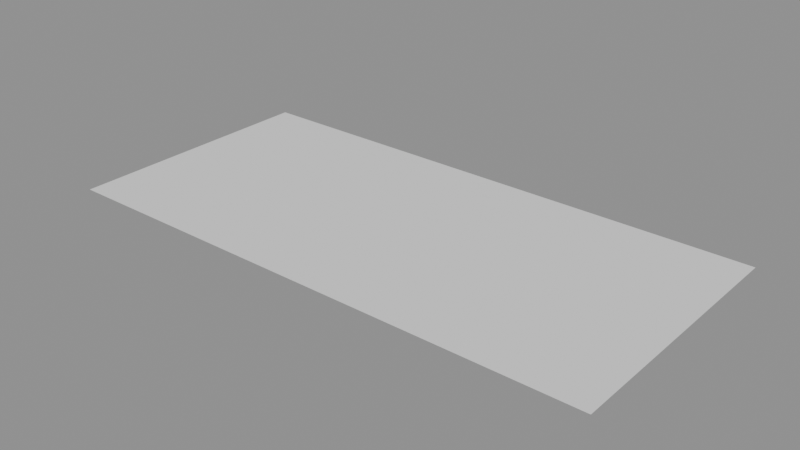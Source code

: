 # Source: olive_press.blend  (saved by Blender 5.2.45; exported with 4.5.12 LTS)
import bpy
from mathutils import Matrix  # noqa: F401  (used for matrix-valued properties, if any)

bpy.ops.wm.read_factory_settings(use_empty=True)
scene = bpy.context.scene
scene.name = 'Scene'

# ---- collections
col_layout = bpy.data.collections.new('layout'); scene.collection.children.link(col_layout)

# ---- meshes
me_plane = bpy.data.meshes.new('Plane')
me_plane.from_pydata([(-0.5, -0.5, 0.0), (0.5, -0.5, 0.0), (-0.5, 0.5, 0.0), (0.5, 0.5, 0.0)], [], [(0, 1, 3, 2)])
_uv = me_plane.uv_layers.new(name='UVMap')
_uv.uv.foreach_set('vector', [0.0, 0.0, 1.0, 0.0, 1.0, 1.0, 0.0, 1.0])
me_plane.update()
me_kit_gate_rival = bpy.data.meshes.new('kit_gate_rival')
me_kit_gate_rival.from_pydata([], [], [])
me_kit_gate_rival.materials.append(None)
me_kit_gate_rival.update()
me_kit_warehouse_door = bpy.data.meshes.new('kit_warehouse_door')
me_kit_warehouse_door.from_pydata([], [], [])
me_kit_warehouse_door.materials.append(None)
me_kit_warehouse_door.update()
me_kit_olive_press = bpy.data.meshes.new('kit_olive_press')
me_kit_olive_press.from_pydata([], [], [])
me_kit_olive_press.materials.append(None)
me_kit_olive_press.update()
me_kit_oil_jar_cluster = bpy.data.meshes.new('kit_oil_jar_cluster')
me_kit_oil_jar_cluster.from_pydata([], [], [])
me_kit_oil_jar_cluster.materials.append(None)
me_kit_oil_jar_cluster.update()
me_kit_sack_pile = bpy.data.meshes.new('kit_sack_pile')
me_kit_sack_pile.from_pydata([], [], [])
me_kit_sack_pile.materials.append(None)
me_kit_sack_pile.update()
me_kit_well = bpy.data.meshes.new('kit_well')
me_kit_well.from_pydata([], [], [])
me_kit_well.materials.append(None)
me_kit_well.update()
me_kit_lantern_wire_span = bpy.data.meshes.new('kit_lantern_wire_span')
me_kit_lantern_wire_span.from_pydata([], [], [])
me_kit_lantern_wire_span.materials.append(None)
me_kit_lantern_wire_span.update()
me_kit_irrigation_channel_4m = bpy.data.meshes.new('kit_irrigation_channel_4m')
me_kit_irrigation_channel_4m.from_pydata([], [], [])
me_kit_irrigation_channel_4m.materials.append(None)
me_kit_irrigation_channel_4m.update()
me_kit_harvest_net = bpy.data.meshes.new('kit_harvest_net')
me_kit_harvest_net.from_pydata([], [], [])
me_kit_harvest_net.materials.append(None)
me_kit_harvest_net.update()
me_kit_ladder = bpy.data.meshes.new('kit_ladder')
me_kit_ladder.from_pydata([], [], [])
me_kit_ladder.materials.append(None)
me_kit_ladder.update()
me_kit_orchard_wall_low = bpy.data.meshes.new('kit_orchard_wall_low')
me_kit_orchard_wall_low.from_pydata([], [], [])
me_kit_orchard_wall_low.materials.append(None)
me_kit_orchard_wall_low.update()
me_kit_terrace_step = bpy.data.meshes.new('kit_terrace_step')
me_kit_terrace_step.from_pydata([], [], [])
me_kit_terrace_step.materials.append(None)
me_kit_terrace_step.update()
me_kit_olive_tree_a = bpy.data.meshes.new('kit_olive_tree_a')
me_kit_olive_tree_a.from_pydata([], [], [])
me_kit_olive_tree_a.materials.append(None)
me_kit_olive_tree_a.update()
me_kit_olive_tree_b = bpy.data.meshes.new('kit_olive_tree_b')
me_kit_olive_tree_b.from_pydata([], [], [])
me_kit_olive_tree_b.materials.append(None)
me_kit_olive_tree_b.update()
me_kit_olive_tree_c = bpy.data.meshes.new('kit_olive_tree_c')
me_kit_olive_tree_c.from_pydata([], [], [])
me_kit_olive_tree_c.materials.append(None)
me_kit_olive_tree_c.update()

# ---- curves / text
cu_path = bpy.data.curves.new('Path', 'CURVE')
cu_path.dimensions = '3D'
_sp = cu_path.splines.new('POLY'); _sp.points.add(6)
_sp.points.foreach_set('co', [70.0, 30.0, 0.2, 1.0, 30.0, 30.0, 0.2, 1.0, 30.0, -10.0, 0.2, 1.0, -12.0, -10.0, 0.2, 1.0, -12.0, 24.0, 0.2, 1.0, -48.0, 24.0, 0.2, 1.0, -48.0, -20.0, 0.2, 1.0])
cu_path.fill_mode = 'FULL'

# ---- objects
ob_path = bpy.data.objects.new('Path', cu_path)
ob_bounds = bpy.data.objects.new('Bounds', me_plane)
ob_playerspawn = bpy.data.objects.new('PlayerSpawn', None)
ob_spawn_1 = bpy.data.objects.new('Spawn_1', None)
ob_gate = bpy.data.objects.new('Gate', None)
ob_gate_rival_000 = bpy.data.objects.new('gate_rival.000', me_kit_gate_rival)
ob_warehouse_door_001 = bpy.data.objects.new('warehouse_door.001', me_kit_warehouse_door)
ob_olive_press_002 = bpy.data.objects.new('olive_press.002', me_kit_olive_press)
ob_oil_jar_cluster_003 = bpy.data.objects.new('oil_jar_cluster.003', me_kit_oil_jar_cluster)
ob_oil_jar_cluster_004 = bpy.data.objects.new('oil_jar_cluster.004', me_kit_oil_jar_cluster)
ob_oil_jar_cluster_005 = bpy.data.objects.new('oil_jar_cluster.005', me_kit_oil_jar_cluster)
ob_oil_jar_cluster_006 = bpy.data.objects.new('oil_jar_cluster.006', me_kit_oil_jar_cluster)
ob_oil_jar_cluster_007 = bpy.data.objects.new('oil_jar_cluster.007', me_kit_oil_jar_cluster)
ob_sack_pile_008 = bpy.data.objects.new('sack_pile.008', me_kit_sack_pile)
ob_sack_pile_009 = bpy.data.objects.new('sack_pile.009', me_kit_sack_pile)
ob_sack_pile_010 = bpy.data.objects.new('sack_pile.010', me_kit_sack_pile)
ob_sack_pile_011 = bpy.data.objects.new('sack_pile.011', me_kit_sack_pile)
ob_sack_pile_012 = bpy.data.objects.new('sack_pile.012', me_kit_sack_pile)
ob_sack_pile_013 = bpy.data.objects.new('sack_pile.013', me_kit_sack_pile)
ob_well_014 = bpy.data.objects.new('well.014', me_kit_well)
ob_lantern_wire_span_015 = bpy.data.objects.new('lantern_wire_span.015', me_kit_lantern_wire_span)
ob_lantern_wire_span_016 = bpy.data.objects.new('lantern_wire_span.016', me_kit_lantern_wire_span)
ob_lantern_wire_span_017 = bpy.data.objects.new('lantern_wire_span.017', me_kit_lantern_wire_span)
ob_irrigation_channel_4m_018 = bpy.data.objects.new('irrigation_channel_4m.018', me_kit_irrigation_channel_4m)
ob_irrigation_channel_4m_019 = bpy.data.objects.new('irrigation_channel_4m.019', me_kit_irrigation_channel_4m)
ob_irrigation_channel_4m_020 = bpy.data.objects.new('irrigation_channel_4m.020', me_kit_irrigation_channel_4m)
ob_irrigation_channel_4m_021 = bpy.data.objects.new('irrigation_channel_4m.021', me_kit_irrigation_channel_4m)
ob_irrigation_channel_4m_022 = bpy.data.objects.new('irrigation_channel_4m.022', me_kit_irrigation_channel_4m)
ob_irrigation_channel_4m_023 = bpy.data.objects.new('irrigation_channel_4m.023', me_kit_irrigation_channel_4m)
ob_harvest_net_024 = bpy.data.objects.new('harvest_net.024', me_kit_harvest_net)
ob_harvest_net_025 = bpy.data.objects.new('harvest_net.025', me_kit_harvest_net)
ob_harvest_net_026 = bpy.data.objects.new('harvest_net.026', me_kit_harvest_net)
ob_ladder_027 = bpy.data.objects.new('ladder.027', me_kit_ladder)
ob_ladder_028 = bpy.data.objects.new('ladder.028', me_kit_ladder)
ob_orchard_wall_low_029 = bpy.data.objects.new('orchard_wall_low.029', me_kit_orchard_wall_low)
ob_orchard_wall_low_030 = bpy.data.objects.new('orchard_wall_low.030', me_kit_orchard_wall_low)
ob_orchard_wall_low_031 = bpy.data.objects.new('orchard_wall_low.031', me_kit_orchard_wall_low)
ob_orchard_wall_low_032 = bpy.data.objects.new('orchard_wall_low.032', me_kit_orchard_wall_low)
ob_orchard_wall_low_033 = bpy.data.objects.new('orchard_wall_low.033', me_kit_orchard_wall_low)
ob_orchard_wall_low_034 = bpy.data.objects.new('orchard_wall_low.034', me_kit_orchard_wall_low)
ob_orchard_wall_low_035 = bpy.data.objects.new('orchard_wall_low.035', me_kit_orchard_wall_low)
ob_orchard_wall_low_036 = bpy.data.objects.new('orchard_wall_low.036', me_kit_orchard_wall_low)
ob_orchard_wall_low_037 = bpy.data.objects.new('orchard_wall_low.037', me_kit_orchard_wall_low)
ob_orchard_wall_low_038 = bpy.data.objects.new('orchard_wall_low.038', me_kit_orchard_wall_low)
ob_orchard_wall_low_039 = bpy.data.objects.new('orchard_wall_low.039', me_kit_orchard_wall_low)
ob_orchard_wall_low_040 = bpy.data.objects.new('orchard_wall_low.040', me_kit_orchard_wall_low)
ob_orchard_wall_low_041 = bpy.data.objects.new('orchard_wall_low.041', me_kit_orchard_wall_low)
ob_orchard_wall_low_042 = bpy.data.objects.new('orchard_wall_low.042', me_kit_orchard_wall_low)
ob_terrace_step_043 = bpy.data.objects.new('terrace_step.043', me_kit_terrace_step)
ob_terrace_step_044 = bpy.data.objects.new('terrace_step.044', me_kit_terrace_step)
ob_terrace_step_045 = bpy.data.objects.new('terrace_step.045', me_kit_terrace_step)
ob_terrace_step_046 = bpy.data.objects.new('terrace_step.046', me_kit_terrace_step)
ob_terrace_step_047 = bpy.data.objects.new('terrace_step.047', me_kit_terrace_step)
ob_terrace_step_048 = bpy.data.objects.new('terrace_step.048', me_kit_terrace_step)
ob_terrace_step_049 = bpy.data.objects.new('terrace_step.049', me_kit_terrace_step)
ob_terrace_step_050 = bpy.data.objects.new('terrace_step.050', me_kit_terrace_step)
ob_olive_tree_a_051 = bpy.data.objects.new('olive_tree_a.051', me_kit_olive_tree_a)
ob_olive_tree_b_052 = bpy.data.objects.new('olive_tree_b.052', me_kit_olive_tree_b)
ob_olive_tree_c_053 = bpy.data.objects.new('olive_tree_c.053', me_kit_olive_tree_c)
ob_olive_tree_a_054 = bpy.data.objects.new('olive_tree_a.054', me_kit_olive_tree_a)
ob_olive_tree_b_055 = bpy.data.objects.new('olive_tree_b.055', me_kit_olive_tree_b)
ob_olive_tree_c_056 = bpy.data.objects.new('olive_tree_c.056', me_kit_olive_tree_c)
ob_olive_tree_a_057 = bpy.data.objects.new('olive_tree_a.057', me_kit_olive_tree_a)
ob_olive_tree_b_058 = bpy.data.objects.new('olive_tree_b.058', me_kit_olive_tree_b)
ob_olive_tree_c_059 = bpy.data.objects.new('olive_tree_c.059', me_kit_olive_tree_c)
ob_olive_tree_a_060 = bpy.data.objects.new('olive_tree_a.060', me_kit_olive_tree_a)
ob_olive_tree_b_061 = bpy.data.objects.new('olive_tree_b.061', me_kit_olive_tree_b)
ob_olive_tree_c_062 = bpy.data.objects.new('olive_tree_c.062', me_kit_olive_tree_c)
ob_olive_tree_a_063 = bpy.data.objects.new('olive_tree_a.063', me_kit_olive_tree_a)
ob_olive_tree_b_064 = bpy.data.objects.new('olive_tree_b.064', me_kit_olive_tree_b)
ob_olive_tree_c_065 = bpy.data.objects.new('olive_tree_c.065', me_kit_olive_tree_c)
ob_olive_tree_a_066 = bpy.data.objects.new('olive_tree_a.066', me_kit_olive_tree_a)
ob_olive_tree_b_067 = bpy.data.objects.new('olive_tree_b.067', me_kit_olive_tree_b)
ob_olive_tree_c_068 = bpy.data.objects.new('olive_tree_c.068', me_kit_olive_tree_c)
ob_olive_tree_a_069 = bpy.data.objects.new('olive_tree_a.069', me_kit_olive_tree_a)
ob_olive_tree_b_070 = bpy.data.objects.new('olive_tree_b.070', me_kit_olive_tree_b)
ob_olive_tree_c_071 = bpy.data.objects.new('olive_tree_c.071', me_kit_olive_tree_c)
ob_olive_tree_a_072 = bpy.data.objects.new('olive_tree_a.072', me_kit_olive_tree_a)

# ---- transforms, parenting, visibility, modifiers, constraints
ob_path.location = (0.0, 0.0, 0.0)
ob_bounds.location = (0.0, -2.0, -0.05)
ob_bounds.scale = (160.0, 76.0, 1.0)
ob_playerspawn.location = (-30.0, -32.0, 0.0)
ob_spawn_1.location = (70.0, 30.0, 0.0)
ob_gate.location = (-48.0, -20.0, 0.0)
ob_gate_rival_000.location = (76.0, 30.0, 0.0)
ob_gate_rival_000.rotation_euler = (0.0, 0.0, -1.571)
ob_warehouse_door_001.location = (-48.0, -24.0, 0.0)
ob_warehouse_door_001.rotation_euler = (0.0, 0.0, 3.142)
ob_olive_press_002.location = (9.0, 9.0, 0.0)
ob_oil_jar_cluster_003.location = (2.0, 3.0, 0.0)
ob_oil_jar_cluster_003.rotation_euler = (0.0, 0.0, 0.6981)
ob_oil_jar_cluster_004.location = (15.0, 15.0, 0.0)
ob_oil_jar_cluster_004.rotation_euler = (0.0, 0.0, 2.094)
ob_oil_jar_cluster_005.location = (-5.0, -30.0, 0.0)
ob_oil_jar_cluster_005.rotation_euler = (0.0, 0.0, 3.491)
ob_oil_jar_cluster_006.location = (-36.0, -30.0, 0.0)
ob_oil_jar_cluster_006.rotation_euler = (0.0, 0.0, 1.396)
ob_oil_jar_cluster_007.location = (-24.0, 30.0, 0.0)
ob_oil_jar_cluster_007.rotation_euler = (0.0, 0.0, 5.236)
ob_sack_pile_008.location = (16.0, 2.0, 0.0)
ob_sack_pile_008.rotation_euler = (0.0, 0.0, 0.1745)
ob_sack_pile_009.location = (0.0, 16.0, 0.0)
ob_sack_pile_009.rotation_euler = (0.0, 0.0, 1.571)
ob_sack_pile_010.location = (-40.0, -14.0, 0.0)
ob_sack_pile_010.rotation_euler = (0.0, 0.0, 3.142)
ob_sack_pile_011.location = (-56.0, -14.0, 0.0)
ob_sack_pile_011.rotation_euler = (0.0, 0.0, 4.712)
ob_sack_pile_012.location = (50.0, 20.0, 0.0)
ob_sack_pile_012.rotation_euler = (0.0, 0.0, 0.7854)
ob_sack_pile_013.location = (-20.0, 4.0, 0.0)
ob_sack_pile_013.rotation_euler = (0.0, 0.0, 2.356)
ob_well_014.location = (48.0, -24.0, 0.0)
ob_lantern_wire_span_015.location = (30.0, -10.0, 0.0)
ob_lantern_wire_span_015.rotation_euler = (0.0, 0.0, 0.7854)
ob_lantern_wire_span_016.location = (-12.0, -10.0, 0.0)
ob_lantern_wire_span_016.rotation_euler = (0.0, 0.0, -0.7854)
ob_lantern_wire_span_017.location = (-12.0, 24.0, 0.0)
ob_lantern_wire_span_017.rotation_euler = (0.0, 0.0, 0.7854)
ob_irrigation_channel_4m_018.location = (62.0, 36.0, 0.0)
ob_irrigation_channel_4m_019.location = (46.0, 36.0, 0.0)
ob_irrigation_channel_4m_020.location = (30.0, 36.0, 0.0)
ob_irrigation_channel_4m_021.location = (38.0, 18.0, 0.0)
ob_irrigation_channel_4m_021.rotation_euler = (0.0, 0.0, 1.571)
ob_irrigation_channel_4m_022.location = (38.0, 2.0, 0.0)
ob_irrigation_channel_4m_022.rotation_euler = (0.0, 0.0, 1.571)
ob_irrigation_channel_4m_023.location = (38.0, -14.0, 0.0)
ob_irrigation_channel_4m_023.rotation_euler = (0.0, 0.0, 1.571)
ob_harvest_net_024.location = (56.0, -6.0, 0.0)
ob_harvest_net_024.rotation_euler = (0.0, 0.0, 1.466)
ob_harvest_net_025.location = (-30.0, 8.0, 0.0)
ob_harvest_net_025.rotation_euler = (0.0, 0.0, 1.012)
ob_harvest_net_026.location = (12.0, -28.0, 0.0)
ob_harvest_net_026.rotation_euler = (0.0, 0.0, 0.7156)
ob_ladder_027.location = (52.0, -2.0, 0.0)
ob_ladder_027.rotation_euler = (0.0, 0.0, 0.3491)
ob_ladder_028.location = (-33.0, 12.0, 0.0)
ob_ladder_028.rotation_euler = (0.0, 0.0, 3.491)
ob_orchard_wall_low_029.location = (72.0, -39.0, 0.0)
ob_orchard_wall_low_030.location = (63.8, -39.0, 0.0)
ob_orchard_wall_low_031.location = (55.6, -39.0, 0.0)
ob_orchard_wall_low_032.location = (47.4, -39.0, 0.0)
ob_orchard_wall_low_033.location = (39.2, -39.0, 0.0)
ob_orchard_wall_low_034.location = (31.0, -39.0, 0.0)
ob_orchard_wall_low_035.location = (22.8, -39.0, 0.0)
ob_orchard_wall_low_036.location = (18.0, 35.0, 0.0)
ob_orchard_wall_low_036.rotation_euler = (0.0, 0.0, 3.142)
ob_orchard_wall_low_037.location = (9.8, 35.0, 0.0)
ob_orchard_wall_low_037.rotation_euler = (0.0, 0.0, 3.142)
ob_orchard_wall_low_038.location = (1.6, 35.0, 0.0)
ob_orchard_wall_low_038.rotation_euler = (0.0, 0.0, 3.142)
ob_orchard_wall_low_039.location = (-6.6, 35.0, 0.0)
ob_orchard_wall_low_039.rotation_euler = (0.0, 0.0, 3.142)
ob_orchard_wall_low_040.location = (-14.8, 35.0, 0.0)
ob_orchard_wall_low_040.rotation_euler = (0.0, 0.0, 3.142)
ob_orchard_wall_low_041.location = (-23.0, 35.0, 0.0)
ob_orchard_wall_low_041.rotation_euler = (0.0, 0.0, 3.142)
ob_orchard_wall_low_042.location = (-31.2, 35.0, 0.0)
ob_orchard_wall_low_042.rotation_euler = (0.0, 0.0, 3.142)
ob_terrace_step_043.location = (-64.0, -30.0, 0.0)
ob_terrace_step_043.rotation_euler = (0.0, 0.0, 1.571)
ob_terrace_step_044.location = (-72.0, -30.0, 0.0)
ob_terrace_step_044.rotation_euler = (0.0, 0.0, 1.571)
ob_terrace_step_045.location = (-64.0, -21.5, 0.0)
ob_terrace_step_045.rotation_euler = (0.0, 0.0, 1.571)
ob_terrace_step_046.location = (-72.0, -21.5, 0.0)
ob_terrace_step_046.rotation_euler = (0.0, 0.0, 1.571)
ob_terrace_step_047.location = (-64.0, -13.0, 0.0)
ob_terrace_step_047.rotation_euler = (0.0, 0.0, 1.571)
ob_terrace_step_048.location = (-72.0, -13.0, 0.0)
ob_terrace_step_048.rotation_euler = (0.0, 0.0, 1.571)
ob_terrace_step_049.location = (-64.0, -4.5, 0.0)
ob_terrace_step_049.rotation_euler = (0.0, 0.0, 1.571)
ob_terrace_step_050.location = (-72.0, -4.5, 0.0)
ob_terrace_step_050.rotation_euler = (0.0, 0.0, 1.571)
ob_olive_tree_a_051.location = (60.4, -20.82, 0.0)
ob_olive_tree_a_051.rotation_euler = (0.0, 0.0, 3.776)
ob_olive_tree_a_051.scale = (0.6835, 0.6835, 0.6835)
ob_olive_tree_b_052.location = (-38.16, 3.883, 0.0)
ob_olive_tree_b_052.rotation_euler = (0.0, 0.0, 1.508)
ob_olive_tree_b_052.scale = (0.6921, 0.6921, 0.6921)
ob_olive_tree_c_053.location = (59.17, 19.54, 0.0)
ob_olive_tree_c_053.rotation_euler = (0.0, 0.0, 2.825)
ob_olive_tree_c_053.scale = (0.7222, 0.7222, 0.7222)
ob_olive_tree_a_054.location = (-72.95, 27.19, 0.0)
ob_olive_tree_a_054.rotation_euler = (0.0, 0.0, 5.059)
ob_olive_tree_a_054.scale = (0.7499, 0.7499, 0.7499)
ob_olive_tree_b_055.location = (68.57, 11.92, 0.0)
ob_olive_tree_b_055.rotation_euler = (0.0, 0.0, 5.572)
ob_olive_tree_b_055.scale = (0.6154, 0.6154, 0.6154)
ob_olive_tree_c_056.location = (2.719, -20.43, 0.0)
ob_olive_tree_c_056.rotation_euler = (0.0, 0.0, 5.566)
ob_olive_tree_c_056.scale = (0.694, 0.694, 0.694)
ob_olive_tree_a_057.location = (-25.8, -15.08, 0.0)
ob_olive_tree_a_057.rotation_euler = (0.0, 0.0, 5.025)
ob_olive_tree_a_057.scale = (0.6753, 0.6753, 0.6753)
ob_olive_tree_b_058.location = (-61.9, 20.54, 0.0)
ob_olive_tree_b_058.rotation_euler = (0.0, 0.0, 1.99)
ob_olive_tree_b_058.scale = (0.7375, 0.7375, 0.7375)
ob_olive_tree_c_059.location = (52.48, -14.69, 0.0)
ob_olive_tree_c_059.rotation_euler = (0.0, 0.0, 3.664)
ob_olive_tree_c_059.scale = (0.7154, 0.7154, 0.7154)
ob_olive_tree_a_060.location = (68.19, -12.4, 0.0)
ob_olive_tree_a_060.rotation_euler = (0.0, 0.0, 2.22)
ob_olive_tree_a_060.scale = (0.7154, 0.7154, 0.7154)
ob_olive_tree_b_061.location = (72.08, -1.294, 0.0)
ob_olive_tree_b_061.rotation_euler = (0.0, 0.0, 2.059)
ob_olive_tree_b_061.scale = (0.6456, 0.6456, 0.6456)
ob_olive_tree_c_062.location = (26.44, -27.75, 0.0)
ob_olive_tree_c_062.rotation_euler = (0.0, 0.0, 5.961)
ob_olive_tree_c_062.scale = (0.6857, 0.6857, 0.6857)
ob_olive_tree_a_063.location = (13.43, 25.07, 0.0)
ob_olive_tree_a_063.rotation_euler = (0.0, 0.0, 4.881)
ob_olive_tree_a_063.scale = (0.6622, 0.6622, 0.6622)
ob_olive_tree_b_064.location = (73.65, -29.44, 0.0)
ob_olive_tree_b_064.rotation_euler = (0.0, 0.0, 0.1444)
ob_olive_tree_b_064.scale = (0.6185, 0.6185, 0.6185)
ob_olive_tree_c_065.location = (58.89, 6.09, 0.0)
ob_olive_tree_c_065.rotation_euler = (0.0, 0.0, 0.7432)
ob_olive_tree_c_065.scale = (0.6189, 0.6189, 0.6189)
ob_olive_tree_a_066.location = (17.62, -19.73, 0.0)
ob_olive_tree_a_066.rotation_euler = (0.0, 0.0, 2.645)
ob_olive_tree_a_066.scale = (0.6329, 0.6329, 0.6329)
ob_olive_tree_b_067.location = (37.24, -25.96, 0.0)
ob_olive_tree_b_067.rotation_euler = (0.0, 0.0, 0.1468)
ob_olive_tree_b_067.scale = (0.6415, 0.6415, 0.6415)
ob_olive_tree_c_068.location = (-71.47, 10.18, 0.0)
ob_olive_tree_c_068.rotation_euler = (0.0, 0.0, 5.417)
ob_olive_tree_c_068.scale = (0.7391, 0.7391, 0.7391)
ob_olive_tree_a_069.location = (47.44, 6.705, 0.0)
ob_olive_tree_a_069.rotation_euler = (0.0, 0.0, 0.9662)
ob_olive_tree_a_069.scale = (0.7341, 0.7341, 0.7341)
ob_olive_tree_b_070.location = (-16.72, -27.4, 0.0)
ob_olive_tree_b_070.rotation_euler = (0.0, 0.0, 6.189)
ob_olive_tree_b_070.scale = (0.6727, 0.6727, 0.6727)
ob_olive_tree_c_071.location = (-27.9, -4.996, 0.0)
ob_olive_tree_c_071.rotation_euler = (0.0, 0.0, 3.678)
ob_olive_tree_c_071.scale = (0.6124, 0.6124, 0.6124)
ob_olive_tree_a_072.location = (-62.39, 8.736, 0.0)
ob_olive_tree_a_072.rotation_euler = (0.0, 0.0, 2.144)
ob_olive_tree_a_072.scale = (0.6521, 0.6521, 0.6521)

# ---- collection membership
scene.collection.objects.link(ob_path)
scene.collection.objects.link(ob_bounds)
scene.collection.objects.link(ob_playerspawn)
scene.collection.objects.link(ob_spawn_1)
scene.collection.objects.link(ob_gate)
col_layout.objects.link(ob_gate_rival_000)
col_layout.objects.link(ob_warehouse_door_001)
col_layout.objects.link(ob_olive_press_002)
col_layout.objects.link(ob_oil_jar_cluster_003)
col_layout.objects.link(ob_oil_jar_cluster_004)
col_layout.objects.link(ob_oil_jar_cluster_005)
col_layout.objects.link(ob_oil_jar_cluster_006)
col_layout.objects.link(ob_oil_jar_cluster_007)
col_layout.objects.link(ob_sack_pile_008)
col_layout.objects.link(ob_sack_pile_009)
col_layout.objects.link(ob_sack_pile_010)
col_layout.objects.link(ob_sack_pile_011)
col_layout.objects.link(ob_sack_pile_012)
col_layout.objects.link(ob_sack_pile_013)
col_layout.objects.link(ob_well_014)
col_layout.objects.link(ob_lantern_wire_span_015)
col_layout.objects.link(ob_lantern_wire_span_016)
col_layout.objects.link(ob_lantern_wire_span_017)
col_layout.objects.link(ob_irrigation_channel_4m_018)
col_layout.objects.link(ob_irrigation_channel_4m_019)
col_layout.objects.link(ob_irrigation_channel_4m_020)
col_layout.objects.link(ob_irrigation_channel_4m_021)
col_layout.objects.link(ob_irrigation_channel_4m_022)
col_layout.objects.link(ob_irrigation_channel_4m_023)
col_layout.objects.link(ob_harvest_net_024)
col_layout.objects.link(ob_harvest_net_025)
col_layout.objects.link(ob_harvest_net_026)
col_layout.objects.link(ob_ladder_027)
col_layout.objects.link(ob_ladder_028)
col_layout.objects.link(ob_orchard_wall_low_029)
col_layout.objects.link(ob_orchard_wall_low_030)
col_layout.objects.link(ob_orchard_wall_low_031)
col_layout.objects.link(ob_orchard_wall_low_032)
col_layout.objects.link(ob_orchard_wall_low_033)
col_layout.objects.link(ob_orchard_wall_low_034)
col_layout.objects.link(ob_orchard_wall_low_035)
col_layout.objects.link(ob_orchard_wall_low_036)
col_layout.objects.link(ob_orchard_wall_low_037)
col_layout.objects.link(ob_orchard_wall_low_038)
col_layout.objects.link(ob_orchard_wall_low_039)
col_layout.objects.link(ob_orchard_wall_low_040)
col_layout.objects.link(ob_orchard_wall_low_041)
col_layout.objects.link(ob_orchard_wall_low_042)
col_layout.objects.link(ob_terrace_step_043)
col_layout.objects.link(ob_terrace_step_044)
col_layout.objects.link(ob_terrace_step_045)
col_layout.objects.link(ob_terrace_step_046)
col_layout.objects.link(ob_terrace_step_047)
col_layout.objects.link(ob_terrace_step_048)
col_layout.objects.link(ob_terrace_step_049)
col_layout.objects.link(ob_terrace_step_050)
col_layout.objects.link(ob_olive_tree_a_051)
col_layout.objects.link(ob_olive_tree_b_052)
col_layout.objects.link(ob_olive_tree_c_053)
col_layout.objects.link(ob_olive_tree_a_054)
col_layout.objects.link(ob_olive_tree_b_055)
col_layout.objects.link(ob_olive_tree_c_056)
col_layout.objects.link(ob_olive_tree_a_057)
col_layout.objects.link(ob_olive_tree_b_058)
col_layout.objects.link(ob_olive_tree_c_059)
col_layout.objects.link(ob_olive_tree_a_060)
col_layout.objects.link(ob_olive_tree_b_061)
col_layout.objects.link(ob_olive_tree_c_062)
col_layout.objects.link(ob_olive_tree_a_063)
col_layout.objects.link(ob_olive_tree_b_064)
col_layout.objects.link(ob_olive_tree_c_065)
col_layout.objects.link(ob_olive_tree_a_066)
col_layout.objects.link(ob_olive_tree_b_067)
col_layout.objects.link(ob_olive_tree_c_068)
col_layout.objects.link(ob_olive_tree_a_069)
col_layout.objects.link(ob_olive_tree_b_070)
col_layout.objects.link(ob_olive_tree_c_071)
col_layout.objects.link(ob_olive_tree_a_072)

# ---- scene / render settings (as saved in the file)
scene.frame_start = 1; scene.frame_end = 250; scene.frame_set(1)
scene.render.engine = 'BLENDER_EEVEE_NEXT'
scene.render.bake_bias = 0.0
scene.render.bake_samples = 0
scene.render.compositor_device = 'GPU'
scene.eevee.use_volume_custom_range = False
scene.eevee.fast_gi_thickness_near = 0.1
scene.eevee.fast_gi_thickness_far = 0.0
scene.eevee.ray_tracing_options.screen_trace_thickness = 0.1
bpy.context.view_layer.update()

# ---- added for rendering (the .blend has no active camera and no usable light): camera, sun + grey world if the file has none
cam_auto = bpy.data.cameras.new('AutoCamera')
cam_auto.lens = 50.0
cam_auto.sensor_width = 36.0
cam_auto.clip_end = 2876.4
ob_auto_camera = bpy.data.objects.new('AutoCamera', cam_auto)
scene.collection.objects.link(ob_auto_camera)
ob_auto_camera.location = (163.898, -198.678, 131.318)
ob_auto_camera.rotation_euler = (1.09748, -7.21219e-08, 0.694738)
scene.camera = ob_auto_camera
light_auto_sun = bpy.data.lights.new('AutoSun', 'SUN')
light_auto_sun.energy = 3.0
light_auto_sun.angle = 0.0523599
ob_auto_sun = bpy.data.objects.new('AutoSun', light_auto_sun)
scene.collection.objects.link(ob_auto_sun)
ob_auto_sun.rotation_euler = (0.872665, 0.174533, 0.523599)
if scene.world is None:
    world_auto = bpy.data.worlds.new('AutoWorld')
    world_auto.color = (0.3, 0.3, 0.3)
    scene.world = world_auto
bpy.context.view_layer.update()
